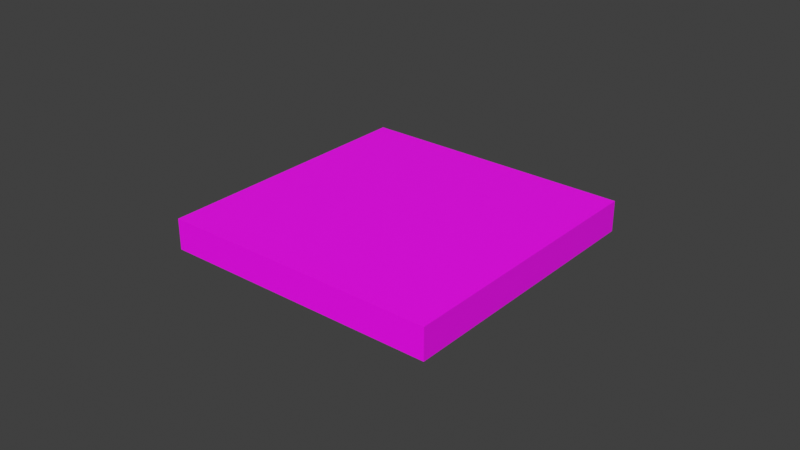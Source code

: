 # Source: Tag1.blend  (saved by Blender 3.3.6; exported with 4.5.12 LTS)
import bpy
from mathutils import Matrix  # noqa: F401  (used for matrix-valued properties, if any)

bpy.ops.wm.read_factory_settings(use_empty=True)
scene = bpy.context.scene
scene.name = 'Scene'

# ---- collections
col_collection = bpy.data.collections.new('Collection'); scene.collection.children.link(col_collection)

# ---- images (referenced by path relative to the original .blend; pixels are not part of the script)
import os
ASSET_DIR = os.environ.get("B2B_ASSET_DIR", "")  # directory of the original .blend (textures are referenced by path, not embedded)
HERE = os.path.dirname(os.path.abspath(__file__))  # packed textures are extracted next to this script under _unpacked/

def load_image(name, relpath, width, height, colorspace="sRGB"):
    """Load a texture the original file referenced (path relative to the .blend, or extracted next to this script)."""
    p = next((c for c in (os.path.join(HERE, relpath), os.path.join(ASSET_DIR, relpath)) if relpath and os.path.exists(c)), "")
    if p:
        img = bpy.data.images.load(p, check_existing=True)
        img.name = name
    else:  # same state as the original file: an image datablock whose file is absent (Cycles renders it pink)
        img = bpy.data.images.new(name, width, height)
        img.source = "FILE"
        img.filepath = "//" + (relpath or name)
    img.colorspace_settings.name = colorspace
    return img
img_scale5000_png = load_image('Scale5000.png', 'Scale5000.png', 1024, 1024, 'sRGB')

# ---- materials (node trees are filled in below, after node groups)
mat_tag1 = bpy.data.materials.new('Tag1')
mat_tag1.alpha_threshold = 0.0
mat_tag1.use_transparent_shadow = False
mat_tag1.roughness = 0.5
mat_tag1.line_color = (0.0, 0.0, 0.0, 1.0)

# ---- material node trees
mat_tag1.use_nodes = True; mat_tag1.node_tree.nodes.clear()
_N = mat_tag1.node_tree.nodes; _L = mat_tag1.node_tree.links
n0 = _N.new('ShaderNodeOutputMaterial'); n0.name = 'Material Output'; n0.location = (300, 300)
n1 = _N.new('ShaderNodeBsdfPrincipled'); n1.name = 'Principled BSDF'; n1.location = (10, 300)
n1.distribution = 'GGX'
n1.subsurface_method = 'RANDOM_WALK_SKIN'
n1.inputs[3].default_value = 1.45
n1.inputs[27].default_value = (0.0, 0.0, 0.0, 1.0)
n1.inputs[28].default_value = 1.0
n2 = _N.new('ShaderNodeTexImage'); n2.name = 'Image Texture'; n2.location = (-280, 280)
n2.image = img_scale5000_png
_L.new(n1.outputs[0], n0.inputs[0])
_L.new(n2.outputs[0], n1.inputs[0])
n0.is_active_output = True

# ---- world
world_world = bpy.data.worlds.new('World'); scene.world = world_world
world_world.use_nodes = True; world_world.node_tree.nodes.clear()
_N = world_world.node_tree.nodes; _L = world_world.node_tree.links
n0 = _N.new('ShaderNodeOutputWorld'); n0.name = 'World Output'; n0.location = (300, 300)
n1 = _N.new('ShaderNodeBackground'); n1.name = 'Background'; n1.location = (10, 300)
n1.inputs[0].default_value = (0.05088, 0.05088, 0.05088, 1.0)
_L.new(n1.outputs[0], n0.inputs[0])
n0.is_active_output = True
world_world.color = (0.05088, 0.05088, 0.05088)
world_world.use_sun_shadow = False
world_world.sun_shadow_jitter_overblur = 0.0

# ---- meshes
me_cube = bpy.data.meshes.new('Cube')
me_cube.from_pydata([(1.0, 1.0, 1.0), (1.0, 1.0, -1.0), (1.0, -1.0, 1.0), (1.0, -1.0, -1.0), (-1.0, 1.0, 1.0), (-1.0, 1.0, -1.0), (-1.0, -1.0, 1.0), (-1.0, -1.0, -1.0)], [], [(0, 4, 6, 2), (3, 2, 6, 7), (7, 6, 4, 5), (5, 1, 3, 7), (1, 0, 2, 3), (5, 4, 0, 1)])
_uv = me_cube.uv_layers.new(name='UVMap')
_uv.uv.foreach_set('vector', [0.0006511, 0.001628, 1.001, 0.001628, 1.001, 1.002, 0.0006511, 1.002, 0.3333, 0.3333, 0.3333, 0.6667, 0.0, 0.6667, 0.0, 0.3333, 0.6667, 0.0, 0.6667, 0.3333, 0.3333, 0.3333, 0.3333, 0.0, -0.002014, -0.002014, 1.002, -0.002014, 1.002, 1.002, -0.002014, 1.002, 0.3333, 0.6667, 0.3333, 1.0, 0.0, 1.0, 0.0, 0.6667, 1.0, 0.0, 1.0, 0.3333, 0.6667, 0.3333, 0.6667, 0.0])
me_cube.materials.append(mat_tag1)
me_cube.use_mirror_vertex_groups = False
me_cube.update()

# ---- objects
ob_cube = bpy.data.objects.new('Cube', me_cube)

# ---- transforms, parenting, visibility, modifiers, constraints
ob_cube.location = (0.0, 0.0, 0.0)
ob_cube.scale = (0.045, 0.045, 0.005)
ob_cube.lock_rotations_4d = False
ob_cube.empty_display_type = 'ARROWS'
ob_cube.lineart.crease_threshold = 0.0

# ---- collection membership
col_collection.objects.link(ob_cube)

# ---- scene / render settings (as saved in the file)
scene.frame_start = 1; scene.frame_end = 250; scene.frame_set(1)
scene.render.engine = 'BLENDER_EEVEE_NEXT'
scene.cycles.sampling_pattern = 'TABULATED_SOBOL'
scene.cycles.use_light_tree = False
scene.view_settings.view_transform = 'Standard'
bpy.context.view_layer.update()

# ---- added for rendering (the .blend has no active camera and no usable light): camera, sun
cam_auto = bpy.data.cameras.new('AutoCamera')
cam_auto.lens = 50.0
cam_auto.sensor_width = 36.0
cam_auto.clip_end = 1000.0
ob_auto_camera = bpy.data.objects.new('AutoCamera', cam_auto)
scene.collection.objects.link(ob_auto_camera)
ob_auto_camera.location = (0.185045, -0.222054, 0.148036)
ob_auto_camera.rotation_euler = (1.09748, -7.21219e-08, 0.694738)
scene.camera = ob_auto_camera
light_auto_sun = bpy.data.lights.new('AutoSun', 'SUN')
light_auto_sun.energy = 3.0
light_auto_sun.angle = 0.0523599
ob_auto_sun = bpy.data.objects.new('AutoSun', light_auto_sun)
scene.collection.objects.link(ob_auto_sun)
ob_auto_sun.rotation_euler = (0.872665, 0.174533, 0.523599)
bpy.context.view_layer.update()
